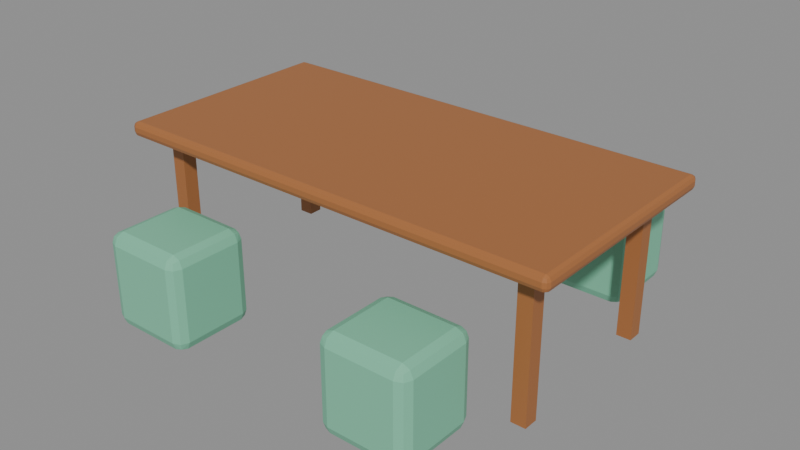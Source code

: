 # Source: int_mejaBaca.blend  (saved by Blender 5.3.31; exported with 4.5.12 LTS)
import bpy
from mathutils import Matrix  # noqa: F401  (used for matrix-valued properties, if any)

bpy.ops.wm.read_factory_settings(use_empty=True)
scene = bpy.context.scene
scene.name = 'Scene'

# ---- images (referenced by path relative to the original .blend; pixels are not part of the script)
import os
ASSET_DIR = os.environ.get("B2B_ASSET_DIR", "")  # directory of the original .blend (textures are referenced by path, not embedded)
HERE = os.path.dirname(os.path.abspath(__file__))  # packed textures are extracted next to this script under _unpacked/

def load_image(name, relpath, width, height, colorspace="sRGB"):
    """Load a texture the original file referenced (path relative to the .blend, or extracted next to this script)."""
    p = next((c for c in (os.path.join(HERE, relpath), os.path.join(ASSET_DIR, relpath)) if relpath and os.path.exists(c)), "")
    if p:
        img = bpy.data.images.load(p, check_existing=True)
        img.name = name
    else:  # same state as the original file: an image datablock whose file is absent (Cycles renders it pink)
        img = bpy.data.images.new(name, width, height)
        img.source = "FILE"
        img.filepath = "//" + (relpath or name)
    img.colorspace_settings.name = colorspace
    return img
img_palet_int_mejabaca = load_image('palet_int_mejaBaca', '_unpacked/palet_int_mejaBaca.69eced8a.png', 8, 4, 'sRGB')

# ---- materials (node trees are filled in below, after node groups)
mat_palet_int_mejabaca = bpy.data.materials.new('palet_int_mejaBaca')

# ---- material node trees
mat_palet_int_mejabaca.use_nodes = True; mat_palet_int_mejabaca.node_tree.nodes.clear()
_N = mat_palet_int_mejabaca.node_tree.nodes; _L = mat_palet_int_mejabaca.node_tree.links
n0 = _N.new('ShaderNodeBsdfPrincipled'); n0.name = 'Principled BSDF'; n0.location = (-200, 100)
n0.inputs[10].default_value = 0.005
n1 = _N.new('ShaderNodeOutputMaterial'); n1.name = 'Material Output'; n1.location = (200, 100)
n2 = _N.new('ShaderNodeTexImage'); n2.name = 'Image Texture'; n2.location = (0, 0)
n2.image = img_palet_int_mejabaca
n2.interpolation = 'Closest'
_L.new(n0.outputs[0], n1.inputs[0])
_L.new(n2.outputs[0], n0.inputs[0])
n1.is_active_output = True

# ---- meshes
me_int_mejabaca = bpy.data.meshes.new('int_mejaBaca')
me_int_mejabaca.from_pydata([(-1.077, -0.5267, 0.68), (-1.077, -0.55, 0.7033), (-1.1, -0.5267, 0.7033), (-1.077, -0.5432, 0.6868), (-1.09, -0.5401, 0.6899), (-1.093, -0.5432, 0.7033), (-1.093, -0.5267, 0.6868), (-1.077, -0.55, 0.7267), (-1.077, -0.5267, 0.75), (-1.1, -0.5267, 0.7267), (-1.077, -0.5432, 0.7432), (-1.09, -0.5401, 0.7401), (-1.093, -0.5267, 0.7432), (-1.093, -0.5432, 0.7267), (-1.077, 0.5267, 0.68), (-1.1, 0.5267, 0.7033), (-1.077, 0.55, 0.7033), (-1.093, 0.5267, 0.6868), (-1.09, 0.5401, 0.6899), (-1.093, 0.5432, 0.7033), (-1.077, 0.5432, 0.6868), (-1.077, 0.5267, 0.75), (-1.077, 0.55, 0.7267), (-1.1, 0.5267, 0.7267), (-1.077, 0.5432, 0.7432), (-1.09, 0.5401, 0.7401), (-1.093, 0.5432, 0.7267), (-1.093, 0.5267, 0.7432), (1.077, -0.5267, 0.68), (1.1, -0.5267, 0.7033), (1.077, -0.55, 0.7033), (1.093, -0.5267, 0.6868), (1.09, -0.5401, 0.6899), (1.093, -0.5432, 0.7033), (1.077, -0.5432, 0.6868), (1.077, -0.5267, 0.75), (1.077, -0.55, 0.7267), (1.1, -0.5267, 0.7267), (1.077, -0.5432, 0.7432), (1.09, -0.5401, 0.7401), (1.093, -0.5432, 0.7267), (1.093, -0.5267, 0.7432), (1.077, 0.5267, 0.68), (1.077, 0.55, 0.7033), (1.1, 0.5267, 0.7033), (1.077, 0.5432, 0.6868), (1.09, 0.5401, 0.6899), (1.093, 0.5432, 0.7033), (1.093, 0.5267, 0.6868), (1.077, 0.5267, 0.75), (1.1, 0.5267, 0.7267), (1.077, 0.55, 0.7267), (1.093, 0.5267, 0.7432), (1.09, 0.5401, 0.7401), (1.093, 0.5432, 0.7267), (1.077, 0.5432, 0.7432), (-0.977, -0.4325, 0.0), (-0.977, -0.4325, 0.68), (-0.977, -0.3625, 0.0), (-0.977, -0.3625, 0.68), (-0.907, -0.4325, 0.0), (-0.907, -0.4325, 0.68), (-0.907, -0.3625, 0.0), (-0.907, -0.3625, 0.68), (-0.977, 0.3625, 0.0), (-0.977, 0.3625, 0.68), (-0.977, 0.4325, 0.0), (-0.977, 0.4325, 0.68), (-0.907, 0.3625, 0.0), (-0.907, 0.3625, 0.68), (-0.907, 0.4325, 0.0), (-0.907, 0.4325, 0.68), (0.907, -0.4325, 0.0), (0.907, -0.4325, 0.68), (0.907, -0.3625, 0.0), (0.907, -0.3625, 0.68), (0.977, -0.4325, 0.0), (0.977, -0.4325, 0.68), (0.977, -0.3625, 0.0), (0.977, -0.3625, 0.68), (0.907, 0.3625, 0.0), (0.907, 0.3625, 0.68), (0.907, 0.4325, 0.0), (0.907, 0.4325, 0.68), (0.977, 0.3625, 0.0), (0.977, 0.3625, 0.68), (0.977, 0.4325, 0.0), (0.977, 0.4325, 0.68), (-0.76, -0.9, 0.0), (-0.76, -0.95, 0.05), (-0.81, -0.9, 0.05), (-0.76, -0.9354, 0.01464), (-0.7889, -0.9289, 0.02113), (-0.7954, -0.9354, 0.05), (-0.7954, -0.9, 0.01464), (-0.76, -0.95, 0.4), (-0.76, -0.9, 0.45), (-0.81, -0.9, 0.4), (-0.76, -0.9354, 0.4354), (-0.7889, -0.9289, 0.4289), (-0.7954, -0.9, 0.4354), (-0.7954, -0.9354, 0.4), (-0.76, -0.6, 0.0), (-0.81, -0.6, 0.05), (-0.76, -0.55, 0.05), (-0.7954, -0.6, 0.01464), (-0.7889, -0.5711, 0.02113), (-0.7954, -0.5646, 0.05), (-0.76, -0.5646, 0.01464), (-0.76, -0.6, 0.45), (-0.76, -0.55, 0.4), (-0.81, -0.6, 0.4), (-0.76, -0.5646, 0.4354), (-0.7889, -0.5711, 0.4289), (-0.7954, -0.5646, 0.4), (-0.7954, -0.6, 0.4354), (-0.44, -0.9, 0.0), (-0.39, -0.9, 0.05), (-0.44, -0.95, 0.05), (-0.4046, -0.9, 0.01464), (-0.4111, -0.9289, 0.02113), (-0.4046, -0.9354, 0.05), (-0.44, -0.9354, 0.01464), (-0.44, -0.9, 0.45), (-0.44, -0.95, 0.4), (-0.39, -0.9, 0.4), (-0.44, -0.9354, 0.4354), (-0.4111, -0.9289, 0.4289), (-0.4046, -0.9354, 0.4), (-0.4046, -0.9, 0.4354), (-0.44, -0.6, 0.0), (-0.44, -0.55, 0.05), (-0.39, -0.6, 0.05), (-0.44, -0.5646, 0.01464), (-0.4111, -0.5711, 0.02113), (-0.4046, -0.5646, 0.05), (-0.4046, -0.6, 0.01464), (-0.44, -0.6, 0.45), (-0.39, -0.6, 0.4), (-0.44, -0.55, 0.4), (-0.4046, -0.6, 0.4354), (-0.4111, -0.5711, 0.4289), (-0.4046, -0.5646, 0.4), (-0.44, -0.5646, 0.4354), (-0.76, 0.6, 0.0), (-0.76, 0.55, 0.05), (-0.81, 0.6, 0.05), (-0.76, 0.5646, 0.01464), (-0.7889, 0.5711, 0.02113), (-0.7954, 0.5646, 0.05), (-0.7954, 0.6, 0.01464), (-0.76, 0.55, 0.4), (-0.76, 0.6, 0.45), (-0.81, 0.6, 0.4), (-0.76, 0.5646, 0.4354), (-0.7889, 0.5711, 0.4289), (-0.7954, 0.6, 0.4354), (-0.7954, 0.5646, 0.4), (-0.76, 0.9, 0.0), (-0.81, 0.9, 0.05), (-0.76, 0.95, 0.05), (-0.7954, 0.9, 0.01464), (-0.7889, 0.9289, 0.02113), (-0.7954, 0.9354, 0.05), (-0.76, 0.9354, 0.01464), (-0.76, 0.9, 0.45), (-0.76, 0.95, 0.4), (-0.81, 0.9, 0.4), (-0.76, 0.9354, 0.4354), (-0.7889, 0.9289, 0.4289), (-0.7954, 0.9354, 0.4), (-0.7954, 0.9, 0.4354), (-0.44, 0.6, 0.0), (-0.39, 0.6, 0.05), (-0.44, 0.55, 0.05), (-0.4046, 0.6, 0.01464), (-0.4111, 0.5711, 0.02113), (-0.4046, 0.5646, 0.05), (-0.44, 0.5646, 0.01464), (-0.44, 0.6, 0.45), (-0.44, 0.55, 0.4), (-0.39, 0.6, 0.4), (-0.44, 0.5646, 0.4354), (-0.4111, 0.5711, 0.4289), (-0.4046, 0.5646, 0.4), (-0.4046, 0.6, 0.4354), (-0.44, 0.9, 0.0), (-0.44, 0.95, 0.05), (-0.39, 0.9, 0.05), (-0.44, 0.9354, 0.01464), (-0.4111, 0.9289, 0.02113), (-0.4046, 0.9354, 0.05), (-0.4046, 0.9, 0.01464), (-0.44, 0.9, 0.45), (-0.39, 0.9, 0.4), (-0.44, 0.95, 0.4), (-0.4046, 0.9, 0.4354), (-0.4111, 0.9289, 0.4289), (-0.4046, 0.9354, 0.4), (-0.44, 0.9354, 0.4354), (0.44, -0.9, 0.0), (0.44, -0.95, 0.05), (0.39, -0.9, 0.05), (0.44, -0.9354, 0.01464), (0.4111, -0.9289, 0.02113), (0.4046, -0.9354, 0.05), (0.4046, -0.9, 0.01464), (0.44, -0.95, 0.4), (0.44, -0.9, 0.45), (0.39, -0.9, 0.4), (0.44, -0.9354, 0.4354), (0.4111, -0.9289, 0.4289), (0.4046, -0.9, 0.4354), (0.4046, -0.9354, 0.4), (0.44, -0.6, 0.0), (0.39, -0.6, 0.05), (0.44, -0.55, 0.05), (0.4046, -0.6, 0.01464), (0.4111, -0.5711, 0.02113), (0.4046, -0.5646, 0.05), (0.44, -0.5646, 0.01464), (0.44, -0.6, 0.45), (0.44, -0.55, 0.4), (0.39, -0.6, 0.4), (0.44, -0.5646, 0.4354), (0.4111, -0.5711, 0.4289), (0.4046, -0.5646, 0.4), (0.4046, -0.6, 0.4354), (0.76, -0.9, 0.0), (0.81, -0.9, 0.05), (0.76, -0.95, 0.05), (0.7954, -0.9, 0.01464), (0.7889, -0.9289, 0.02113), (0.7954, -0.9354, 0.05), (0.76, -0.9354, 0.01464), (0.76, -0.9, 0.45), (0.76, -0.95, 0.4), (0.81, -0.9, 0.4), (0.76, -0.9354, 0.4354), (0.7889, -0.9289, 0.4289), (0.7954, -0.9354, 0.4), (0.7954, -0.9, 0.4354), (0.76, -0.6, 0.0), (0.76, -0.55, 0.05), (0.81, -0.6, 0.05), (0.76, -0.5646, 0.01464), (0.7889, -0.5711, 0.02113), (0.7954, -0.5646, 0.05), (0.7954, -0.6, 0.01464), (0.76, -0.6, 0.45), (0.81, -0.6, 0.4), (0.76, -0.55, 0.4), (0.7954, -0.6, 0.4354), (0.7889, -0.5711, 0.4289), (0.7954, -0.5646, 0.4), (0.76, -0.5646, 0.4354), (0.44, 0.6, 0.0), (0.44, 0.55, 0.05), (0.39, 0.6, 0.05), (0.44, 0.5646, 0.01464), (0.4111, 0.5711, 0.02113), (0.4046, 0.5646, 0.05), (0.4046, 0.6, 0.01464), (0.44, 0.55, 0.4), (0.44, 0.6, 0.45), (0.39, 0.6, 0.4), (0.44, 0.5646, 0.4354), (0.4111, 0.5711, 0.4289), (0.4046, 0.6, 0.4354), (0.4046, 0.5646, 0.4), (0.44, 0.9, 0.0), (0.39, 0.9, 0.05), (0.44, 0.95, 0.05), (0.4046, 0.9, 0.01464), (0.4111, 0.9289, 0.02113), (0.4046, 0.9354, 0.05), (0.44, 0.9354, 0.01464), (0.44, 0.9, 0.45), (0.44, 0.95, 0.4), (0.39, 0.9, 0.4), (0.44, 0.9354, 0.4354), (0.4111, 0.9289, 0.4289), (0.4046, 0.9354, 0.4), (0.4046, 0.9, 0.4354), (0.76, 0.6, 0.0), (0.81, 0.6, 0.05), (0.76, 0.55, 0.05), (0.7954, 0.6, 0.01464), (0.7889, 0.5711, 0.02113), (0.7954, 0.5646, 0.05), (0.76, 0.5646, 0.01464), (0.76, 0.6, 0.45), (0.76, 0.55, 0.4), (0.81, 0.6, 0.4), (0.76, 0.5646, 0.4354), (0.7889, 0.5711, 0.4289), (0.7954, 0.5646, 0.4), (0.7954, 0.6, 0.4354), (0.76, 0.9, 0.0), (0.76, 0.95, 0.05), (0.81, 0.9, 0.05), (0.76, 0.9354, 0.01464), (0.7889, 0.9289, 0.02113), (0.7954, 0.9354, 0.05), (0.7954, 0.9, 0.01464), (0.76, 0.9, 0.45), (0.81, 0.9, 0.4), (0.76, 0.95, 0.4), (0.7954, 0.9, 0.4354), (0.7889, 0.9289, 0.4289), (0.7954, 0.9354, 0.4), (0.76, 0.9354, 0.4354)], [], [(0, 3, 4, 6), (1, 5, 4, 3), (2, 6, 4, 5), (7, 10, 11, 13), (8, 12, 11, 10), (9, 13, 11, 12), (14, 17, 18, 20), (15, 19, 18, 17), (16, 20, 18, 19), (21, 24, 25, 27), (22, 26, 25, 24), (23, 27, 25, 26), (28, 31, 32, 34), (29, 33, 32, 31), (30, 34, 32, 33), (35, 38, 39, 41), (36, 40, 39, 38), (37, 41, 39, 40), (42, 45, 46, 48), (43, 47, 46, 45), (44, 48, 46, 47), (49, 52, 53, 55), (50, 54, 53, 52), (51, 55, 53, 54), (14, 0, 6, 17), (17, 6, 2, 15), (1, 7, 13, 5), (5, 13, 9, 2), (8, 21, 27, 12), (12, 27, 23, 9), (22, 16, 19, 26), (26, 19, 15, 23), (42, 14, 20, 45), (45, 20, 16, 43), (21, 49, 55, 24), (24, 55, 51, 22), (50, 44, 47, 54), (54, 47, 43, 51), (28, 42, 48, 31), (31, 48, 44, 29), (49, 35, 41, 52), (52, 41, 37, 50), (36, 30, 33, 40), (40, 33, 29, 37), (0, 28, 34, 3), (3, 34, 30, 1), (35, 8, 10, 38), (38, 10, 7, 36), (14, 42, 28, 0), (2, 9, 23, 15), (30, 36, 7, 1), (49, 21, 8, 35), (16, 22, 51, 43), (44, 50, 37, 29), (56, 57, 59, 58), (58, 59, 63, 62), (62, 63, 61, 60), (60, 61, 57, 56), (58, 62, 60, 56), (63, 59, 57, 61), (64, 65, 67, 66), (66, 67, 71, 70), (70, 71, 69, 68), (68, 69, 65, 64), (66, 70, 68, 64), (71, 67, 65, 69), (72, 73, 75, 74), (74, 75, 79, 78), (78, 79, 77, 76), (76, 77, 73, 72), (74, 78, 76, 72), (79, 75, 73, 77), (80, 81, 83, 82), (82, 83, 87, 86), (86, 87, 85, 84), (84, 85, 81, 80), (82, 86, 84, 80), (87, 83, 81, 85), (88, 91, 92, 94), (89, 93, 92, 91), (90, 94, 92, 93), (95, 98, 99, 101), (96, 100, 99, 98), (97, 101, 99, 100), (102, 105, 106, 108), (103, 107, 106, 105), (104, 108, 106, 107), (109, 112, 113, 115), (110, 114, 113, 112), (111, 115, 113, 114), (116, 119, 120, 122), (117, 121, 120, 119), (118, 122, 120, 121), (123, 126, 127, 129), (124, 128, 127, 126), (125, 129, 127, 128), (130, 133, 134, 136), (131, 135, 134, 133), (132, 136, 134, 135), (137, 140, 141, 143), (138, 142, 141, 140), (139, 143, 141, 142), (102, 88, 94, 105), (105, 94, 90, 103), (89, 95, 101, 93), (93, 101, 97, 90), (96, 109, 115, 100), (100, 115, 111, 97), (110, 104, 107, 114), (114, 107, 103, 111), (130, 102, 108, 133), (133, 108, 104, 131), (109, 137, 143, 112), (112, 143, 139, 110), (138, 132, 135, 142), (142, 135, 131, 139), (116, 130, 136, 119), (119, 136, 132, 117), (137, 123, 129, 140), (140, 129, 125, 138), (124, 118, 121, 128), (128, 121, 117, 125), (88, 116, 122, 91), (91, 122, 118, 89), (123, 96, 98, 126), (126, 98, 95, 124), (102, 130, 116, 88), (90, 97, 111, 103), (118, 124, 95, 89), (137, 109, 96, 123), (104, 110, 139, 131), (132, 138, 125, 117), (144, 147, 148, 150), (145, 149, 148, 147), (146, 150, 148, 149), (151, 154, 155, 157), (152, 156, 155, 154), (153, 157, 155, 156), (158, 161, 162, 164), (159, 163, 162, 161), (160, 164, 162, 163), (165, 168, 169, 171), (166, 170, 169, 168), (167, 171, 169, 170), (172, 175, 176, 178), (173, 177, 176, 175), (174, 178, 176, 177), (179, 182, 183, 185), (180, 184, 183, 182), (181, 185, 183, 184), (186, 189, 190, 192), (187, 191, 190, 189), (188, 192, 190, 191), (193, 196, 197, 199), (194, 198, 197, 196), (195, 199, 197, 198), (158, 144, 150, 161), (161, 150, 146, 159), (145, 151, 157, 149), (149, 157, 153, 146), (152, 165, 171, 156), (156, 171, 167, 153), (166, 160, 163, 170), (170, 163, 159, 167), (186, 158, 164, 189), (189, 164, 160, 187), (165, 193, 199, 168), (168, 199, 195, 166), (194, 188, 191, 198), (198, 191, 187, 195), (172, 186, 192, 175), (175, 192, 188, 173), (193, 179, 185, 196), (196, 185, 181, 194), (180, 174, 177, 184), (184, 177, 173, 181), (144, 172, 178, 147), (147, 178, 174, 145), (179, 152, 154, 182), (182, 154, 151, 180), (158, 186, 172, 144), (146, 153, 167, 159), (174, 180, 151, 145), (193, 165, 152, 179), (160, 166, 195, 187), (188, 194, 181, 173), (200, 203, 204, 206), (201, 205, 204, 203), (202, 206, 204, 205), (207, 210, 211, 213), (208, 212, 211, 210), (209, 213, 211, 212), (214, 217, 218, 220), (215, 219, 218, 217), (216, 220, 218, 219), (221, 224, 225, 227), (222, 226, 225, 224), (223, 227, 225, 226), (228, 231, 232, 234), (229, 233, 232, 231), (230, 234, 232, 233), (235, 238, 239, 241), (236, 240, 239, 238), (237, 241, 239, 240), (242, 245, 246, 248), (243, 247, 246, 245), (244, 248, 246, 247), (249, 252, 253, 255), (250, 254, 253, 252), (251, 255, 253, 254), (214, 200, 206, 217), (217, 206, 202, 215), (201, 207, 213, 205), (205, 213, 209, 202), (208, 221, 227, 212), (212, 227, 223, 209), (222, 216, 219, 226), (226, 219, 215, 223), (242, 214, 220, 245), (245, 220, 216, 243), (221, 249, 255, 224), (224, 255, 251, 222), (250, 244, 247, 254), (254, 247, 243, 251), (228, 242, 248, 231), (231, 248, 244, 229), (249, 235, 241, 252), (252, 241, 237, 250), (236, 230, 233, 240), (240, 233, 229, 237), (200, 228, 234, 203), (203, 234, 230, 201), (235, 208, 210, 238), (238, 210, 207, 236), (214, 242, 228, 200), (202, 209, 223, 215), (230, 236, 207, 201), (249, 221, 208, 235), (216, 222, 251, 243), (244, 250, 237, 229), (256, 259, 260, 262), (257, 261, 260, 259), (258, 262, 260, 261), (263, 266, 267, 269), (264, 268, 267, 266), (265, 269, 267, 268), (270, 273, 274, 276), (271, 275, 274, 273), (272, 276, 274, 275), (277, 280, 281, 283), (278, 282, 281, 280), (279, 283, 281, 282), (284, 287, 288, 290), (285, 289, 288, 287), (286, 290, 288, 289), (291, 294, 295, 297), (292, 296, 295, 294), (293, 297, 295, 296), (298, 301, 302, 304), (299, 303, 302, 301), (300, 304, 302, 303), (305, 308, 309, 311), (306, 310, 309, 308), (307, 311, 309, 310), (270, 256, 262, 273), (273, 262, 258, 271), (257, 263, 269, 261), (261, 269, 265, 258), (264, 277, 283, 268), (268, 283, 279, 265), (278, 272, 275, 282), (282, 275, 271, 279), (298, 270, 276, 301), (301, 276, 272, 299), (277, 305, 311, 280), (280, 311, 307, 278), (306, 300, 303, 310), (310, 303, 299, 307), (284, 298, 304, 287), (287, 304, 300, 285), (305, 291, 297, 308), (308, 297, 293, 306), (292, 286, 289, 296), (296, 289, 285, 293), (256, 284, 290, 259), (259, 290, 286, 257), (291, 264, 266, 294), (294, 266, 263, 292), (270, 298, 284, 256), (258, 265, 279, 271), (286, 292, 263, 257), (305, 277, 264, 291), (272, 278, 307, 299), (300, 306, 293, 285)])
_uv = me_int_mejabaca.uv_layers.new(name='UVMap')
_uv.uv.foreach_set('vector', [0.25, 0.5, 0.25, 0.5, 0.25, 0.5, 0.25, 0.5, 0.25, 0.5, 0.25, 0.5, 0.25, 0.5, 0.25, 0.5, 0.25, 0.5, 0.25, 0.5, 0.25, 0.5, 0.25, 0.5, 0.25, 0.5, 0.25, 0.5, 0.25, 0.5, 0.25, 0.5, 0.25, 0.5, 0.25, 0.5, 0.25, 0.5, 0.25, 0.5, 0.25, 0.5, 0.25, 0.5, 0.25, 0.5, 0.25, 0.5, 0.25, 0.5, 0.25, 0.5, 0.25, 0.5, 0.25, 0.5, 0.25, 0.5, 0.25, 0.5, 0.25, 0.5, 0.25, 0.5, 0.25, 0.5, 0.25, 0.5, 0.25, 0.5, 0.25, 0.5, 0.25, 0.5, 0.25, 0.5, 0.25, 0.5, 0.25, 0.5, 0.25, 0.5, 0.25, 0.5, 0.25, 0.5, 0.25, 0.5, 0.25, 0.5, 0.25, 0.5, 0.25, 0.5, 0.25, 0.5, 0.25, 0.5, 0.25, 0.5, 0.25, 0.5, 0.25, 0.5, 0.25, 0.5, 0.25, 0.5, 0.25, 0.5, 0.25, 0.5, 0.25, 0.5, 0.25, 0.5, 0.25, 0.5, 0.25, 0.5, 0.25, 0.5, 0.25, 0.5, 0.25, 0.5, 0.25, 0.5, 0.25, 0.5, 0.25, 0.5, 0.25, 0.5, 0.25, 0.5, 0.25, 0.5, 0.25, 0.5, 0.25, 0.5, 0.25, 0.5, 0.25, 0.5, 0.25, 0.5, 0.25, 0.5, 0.25, 0.5, 0.25, 0.5, 0.25, 0.5, 0.25, 0.5, 0.25, 0.5, 0.25, 0.5, 0.25, 0.5, 0.25, 0.5, 0.25, 0.5, 0.25, 0.5, 0.25, 0.5, 0.25, 0.5, 0.25, 0.5, 0.25, 0.5, 0.25, 0.5, 0.25, 0.5, 0.25, 0.5, 0.25, 0.5, 0.25, 0.5, 0.25, 0.5, 0.25, 0.5, 0.25, 0.5, 0.25, 0.5, 0.25, 0.5, 0.25, 0.5, 0.25, 0.5, 0.25, 0.5, 0.25, 0.5, 0.25, 0.5, 0.25, 0.5, 0.25, 0.5, 0.25, 0.5, 0.25, 0.5, 0.25, 0.5, 0.25, 0.5, 0.25, 0.5, 0.25, 0.5, 0.25, 0.5, 0.25, 0.5, 0.25, 0.5, 0.25, 0.5, 0.25, 0.5, 0.25, 0.5, 0.25, 0.5, 0.25, 0.5, 0.25, 0.5, 0.25, 0.5, 0.25, 0.5, 0.25, 0.5, 0.25, 0.5, 0.25, 0.5, 0.25, 0.5, 0.25, 0.5, 0.25, 0.5, 0.25, 0.5, 0.25, 0.5, 0.25, 0.5, 0.25, 0.5, 0.25, 0.5, 0.25, 0.5, 0.25, 0.5, 0.25, 0.5, 0.25, 0.5, 0.25, 0.5, 0.25, 0.5, 0.25, 0.5, 0.25, 0.5, 0.25, 0.5, 0.25, 0.5, 0.25, 0.5, 0.25, 0.5, 0.25, 0.5, 0.25, 0.5, 0.25, 0.5, 0.25, 0.5, 0.25, 0.5, 0.25, 0.5, 0.25, 0.5, 0.25, 0.5, 0.25, 0.5, 0.25, 0.5, 0.25, 0.5, 0.25, 0.5, 0.25, 0.5, 0.25, 0.5, 0.25, 0.5, 0.25, 0.5, 0.25, 0.5, 0.25, 0.5, 0.25, 0.5, 0.25, 0.5, 0.25, 0.5, 0.25, 0.5, 0.25, 0.5, 0.25, 0.5, 0.25, 0.5, 0.25, 0.5, 0.25, 0.5, 0.25, 0.5, 0.25, 0.5, 0.25, 0.5, 0.25, 0.5, 0.25, 0.5, 0.25, 0.5, 0.25, 0.5, 0.25, 0.5, 0.25, 0.5, 0.25, 0.5, 0.25, 0.5, 0.25, 0.5, 0.25, 0.5, 0.25, 0.5, 0.25, 0.5, 0.25, 0.5, 0.25, 0.5, 0.25, 0.5, 0.25, 0.5, 0.25, 0.5, 0.25, 0.5, 0.25, 0.5, 0.25, 0.5, 0.25, 0.5, 0.25, 0.5, 0.25, 0.5, 0.25, 0.5, 0.25, 0.5, 0.25, 0.5, 0.25, 0.5, 0.25, 0.5, 0.25, 0.5, 0.25, 0.5, 0.25, 0.5, 0.25, 0.5, 0.25, 0.5, 0.25, 0.5, 0.25, 0.5, 0.25, 0.5, 0.25, 0.5, 0.25, 0.5, 0.25, 0.5, 0.25, 0.5, 0.25, 0.5, 0.25, 0.5, 0.25, 0.5, 0.25, 0.5, 0.25, 0.5, 0.25, 0.5, 0.25, 0.5, 0.25, 0.5, 0.25, 0.5, 0.25, 0.5, 0.25, 0.5, 0.25, 0.5, 0.25, 0.5, 0.25, 0.5, 0.25, 0.5, 0.25, 0.5, 0.25, 0.5, 0.25, 0.5, 0.25, 0.5, 0.25, 0.5, 0.25, 0.5, 0.25, 0.5, 0.25, 0.5, 0.25, 0.5, 0.25, 0.5, 0.25, 0.5, 0.25, 0.5, 0.25, 0.5, 0.25, 0.5, 0.25, 0.5, 0.25, 0.5, 0.25, 0.5, 0.25, 0.5, 0.25, 0.5, 0.25, 0.5, 0.25, 0.5, 0.25, 0.5, 0.25, 0.5, 0.25, 0.5, 0.25, 0.5, 0.25, 0.5, 0.25, 0.5, 0.25, 0.5, 0.25, 0.5, 0.25, 0.5, 0.25, 0.5, 0.25, 0.5, 0.25, 0.5, 0.25, 0.5, 0.25, 0.5, 0.25, 0.5, 0.25, 0.5, 0.25, 0.5, 0.25, 0.5, 0.25, 0.5, 0.25, 0.5, 0.25, 0.5, 0.25, 0.5, 0.25, 0.5, 0.25, 0.5, 0.25, 0.5, 0.25, 0.5, 0.25, 0.5, 0.25, 0.5, 0.25, 0.5, 0.25, 0.5, 0.25, 0.5, 0.25, 0.5, 0.25, 0.5, 0.25, 0.5, 0.25, 0.5, 0.25, 0.5, 0.25, 0.5, 0.25, 0.5, 0.25, 0.5, 0.25, 0.5, 0.25, 0.5, 0.25, 0.5, 0.25, 0.5, 0.25, 0.5, 0.25, 0.5, 0.25, 0.5, 0.25, 0.5, 0.25, 0.5, 0.25, 0.5, 0.25, 0.5, 0.25, 0.5, 0.25, 0.5, 0.25, 0.5, 0.25, 0.5, 0.25, 0.5, 0.25, 0.5, 0.25, 0.5, 0.25, 0.5, 0.25, 0.5, 0.25, 0.5, 0.75, 0.5, 0.75, 0.5, 0.75, 0.5, 0.75, 0.5, 0.75, 0.5, 0.75, 0.5, 0.75, 0.5, 0.75, 0.5, 0.75, 0.5, 0.75, 0.5, 0.75, 0.5, 0.75, 0.5, 0.75, 0.5, 0.75, 0.5, 0.75, 0.5, 0.75, 0.5, 0.75, 0.5, 0.75, 0.5, 0.75, 0.5, 0.75, 0.5, 0.75, 0.5, 0.75, 0.5, 0.75, 0.5, 0.75, 0.5, 0.75, 0.5, 0.75, 0.5, 0.75, 0.5, 0.75, 0.5, 0.75, 0.5, 0.75, 0.5, 0.75, 0.5, 0.75, 0.5, 0.75, 0.5, 0.75, 0.5, 0.75, 0.5, 0.75, 0.5, 0.75, 0.5, 0.75, 0.5, 0.75, 0.5, 0.75, 0.5, 0.75, 0.5, 0.75, 0.5, 0.75, 0.5, 0.75, 0.5, 0.75, 0.5, 0.75, 0.5, 0.75, 0.5, 0.75, 0.5, 0.75, 0.5, 0.75, 0.5, 0.75, 0.5, 0.75, 0.5, 0.75, 0.5, 0.75, 0.5, 0.75, 0.5, 0.75, 0.5, 0.75, 0.5, 0.75, 0.5, 0.75, 0.5, 0.75, 0.5, 0.75, 0.5, 0.75, 0.5, 0.75, 0.5, 0.75, 0.5, 0.75, 0.5, 0.75, 0.5, 0.75, 0.5, 0.75, 0.5, 0.75, 0.5, 0.75, 0.5, 0.75, 0.5, 0.75, 0.5, 0.75, 0.5, 0.75, 0.5, 0.75, 0.5, 0.75, 0.5, 0.75, 0.5, 0.75, 0.5, 0.75, 0.5, 0.75, 0.5, 0.75, 0.5, 0.75, 0.5, 0.75, 0.5, 0.75, 0.5, 0.75, 0.5, 0.75, 0.5, 0.75, 0.5, 0.75, 0.5, 0.75, 0.5, 0.75, 0.5, 0.75, 0.5, 0.75, 0.5, 0.75, 0.5, 0.75, 0.5, 0.75, 0.5, 0.75, 0.5, 0.75, 0.5, 0.75, 0.5, 0.75, 0.5, 0.75, 0.5, 0.75, 0.5, 0.75, 0.5, 0.75, 0.5, 0.75, 0.5, 0.75, 0.5, 0.75, 0.5, 0.75, 0.5, 0.75, 0.5, 0.75, 0.5, 0.75, 0.5, 0.75, 0.5, 0.75, 0.5, 0.75, 0.5, 0.75, 0.5, 0.75, 0.5, 0.75, 0.5, 0.75, 0.5, 0.75, 0.5, 0.75, 0.5, 0.75, 0.5, 0.75, 0.5, 0.75, 0.5, 0.75, 0.5, 0.75, 0.5, 0.75, 0.5, 0.75, 0.5, 0.75, 0.5, 0.75, 0.5, 0.75, 0.5, 0.75, 0.5, 0.75, 0.5, 0.75, 0.5, 0.75, 0.5, 0.75, 0.5, 0.75, 0.5, 0.75, 0.5, 0.75, 0.5, 0.75, 0.5, 0.75, 0.5, 0.75, 0.5, 0.75, 0.5, 0.75, 0.5, 0.75, 0.5, 0.75, 0.5, 0.75, 0.5, 0.75, 0.5, 0.75, 0.5, 0.75, 0.5, 0.75, 0.5, 0.75, 0.5, 0.75, 0.5, 0.75, 0.5, 0.75, 0.5, 0.75, 0.5, 0.75, 0.5, 0.75, 0.5, 0.75, 0.5, 0.75, 0.5, 0.75, 0.5, 0.75, 0.5, 0.75, 0.5, 0.75, 0.5, 0.75, 0.5, 0.75, 0.5, 0.75, 0.5, 0.75, 0.5, 0.75, 0.5, 0.75, 0.5, 0.75, 0.5, 0.75, 0.5, 0.75, 0.5, 0.75, 0.5, 0.75, 0.5, 0.75, 0.5, 0.75, 0.5, 0.75, 0.5, 0.75, 0.5, 0.75, 0.5, 0.75, 0.5, 0.75, 0.5, 0.75, 0.5, 0.75, 0.5, 0.75, 0.5, 0.75, 0.5, 0.75, 0.5, 0.75, 0.5, 0.75, 0.5, 0.75, 0.5, 0.75, 0.5, 0.75, 0.5, 0.75, 0.5, 0.75, 0.5, 0.75, 0.5, 0.75, 0.5, 0.75, 0.5, 0.75, 0.5, 0.75, 0.5, 0.75, 0.5, 0.75, 0.5, 0.75, 0.5, 0.75, 0.5, 0.75, 0.5, 0.75, 0.5, 0.75, 0.5, 0.75, 0.5, 0.75, 0.5, 0.75, 0.5, 0.75, 0.5, 0.75, 0.5, 0.75, 0.5, 0.75, 0.5, 0.75, 0.5, 0.75, 0.5, 0.75, 0.5, 0.75, 0.5, 0.75, 0.5, 0.75, 0.5, 0.75, 0.5, 0.75, 0.5, 0.75, 0.5, 0.75, 0.5, 0.75, 0.5, 0.75, 0.5, 0.75, 0.5, 0.75, 0.5, 0.75, 0.5, 0.75, 0.5, 0.75, 0.5, 0.75, 0.5, 0.75, 0.5, 0.75, 0.5, 0.75, 0.5, 0.75, 0.5, 0.75, 0.5, 0.75, 0.5, 0.75, 0.5, 0.75, 0.5, 0.75, 0.5, 0.75, 0.5, 0.75, 0.5, 0.75, 0.5, 0.75, 0.5, 0.75, 0.5, 0.75, 0.5, 0.75, 0.5, 0.75, 0.5, 0.75, 0.5, 0.75, 0.5, 0.75, 0.5, 0.75, 0.5, 0.75, 0.5, 0.75, 0.5, 0.75, 0.5, 0.75, 0.5, 0.75, 0.5, 0.75, 0.5, 0.75, 0.5, 0.75, 0.5, 0.75, 0.5, 0.75, 0.5, 0.75, 0.5, 0.75, 0.5, 0.75, 0.5, 0.75, 0.5, 0.75, 0.5, 0.75, 0.5, 0.75, 0.5, 0.75, 0.5, 0.75, 0.5, 0.75, 0.5, 0.75, 0.5, 0.75, 0.5, 0.75, 0.5, 0.75, 0.5, 0.75, 0.5, 0.75, 0.5, 0.75, 0.5, 0.75, 0.5, 0.75, 0.5, 0.75, 0.5, 0.75, 0.5, 0.75, 0.5, 0.75, 0.5, 0.75, 0.5, 0.75, 0.5, 0.75, 0.5, 0.75, 0.5, 0.75, 0.5, 0.75, 0.5, 0.75, 0.5, 0.75, 0.5, 0.75, 0.5, 0.75, 0.5, 0.75, 0.5, 0.75, 0.5, 0.75, 0.5, 0.75, 0.5, 0.75, 0.5, 0.75, 0.5, 0.75, 0.5, 0.75, 0.5, 0.75, 0.5, 0.75, 0.5, 0.75, 0.5, 0.75, 0.5, 0.75, 0.5, 0.75, 0.5, 0.75, 0.5, 0.75, 0.5, 0.75, 0.5, 0.75, 0.5, 0.75, 0.5, 0.75, 0.5, 0.75, 0.5, 0.75, 0.5, 0.75, 0.5, 0.75, 0.5, 0.75, 0.5, 0.75, 0.5, 0.75, 0.5, 0.75, 0.5, 0.75, 0.5, 0.75, 0.5, 0.75, 0.5, 0.75, 0.5, 0.75, 0.5, 0.75, 0.5, 0.75, 0.5, 0.75, 0.5, 0.75, 0.5, 0.75, 0.5, 0.75, 0.5, 0.75, 0.5, 0.75, 0.5, 0.75, 0.5, 0.75, 0.5, 0.75, 0.5, 0.75, 0.5, 0.75, 0.5, 0.75, 0.5, 0.75, 0.5, 0.75, 0.5, 0.75, 0.5, 0.75, 0.5, 0.75, 0.5, 0.75, 0.5, 0.75, 0.5, 0.75, 0.5, 0.75, 0.5, 0.75, 0.5, 0.75, 0.5, 0.75, 0.5, 0.75, 0.5, 0.75, 0.5, 0.75, 0.5, 0.75, 0.5, 0.75, 0.5, 0.75, 0.5, 0.75, 0.5, 0.75, 0.5, 0.75, 0.5, 0.75, 0.5, 0.75, 0.5, 0.75, 0.5, 0.75, 0.5, 0.75, 0.5, 0.75, 0.5, 0.75, 0.5, 0.75, 0.5, 0.75, 0.5, 0.75, 0.5, 0.75, 0.5, 0.75, 0.5, 0.75, 0.5, 0.75, 0.5, 0.75, 0.5, 0.75, 0.5, 0.75, 0.5, 0.75, 0.5, 0.75, 0.5, 0.75, 0.5, 0.75, 0.5, 0.75, 0.5, 0.75, 0.5, 0.75, 0.5, 0.75, 0.5, 0.75, 0.5, 0.75, 0.5, 0.75, 0.5, 0.75, 0.5, 0.75, 0.5, 0.75, 0.5, 0.75, 0.5, 0.75, 0.5, 0.75, 0.5, 0.75, 0.5, 0.75, 0.5, 0.75, 0.5, 0.75, 0.5, 0.75, 0.5, 0.75, 0.5, 0.75, 0.5, 0.75, 0.5, 0.75, 0.5, 0.75, 0.5, 0.75, 0.5, 0.75, 0.5, 0.75, 0.5, 0.75, 0.5, 0.75, 0.5, 0.75, 0.5, 0.75, 0.5, 0.75, 0.5, 0.75, 0.5, 0.75, 0.5, 0.75, 0.5, 0.75, 0.5, 0.75, 0.5, 0.75, 0.5, 0.75, 0.5, 0.75, 0.5, 0.75, 0.5, 0.75, 0.5, 0.75, 0.5, 0.75, 0.5, 0.75, 0.5, 0.75, 0.5, 0.75, 0.5, 0.75, 0.5, 0.75, 0.5, 0.75, 0.5, 0.75, 0.5, 0.75, 0.5, 0.75, 0.5, 0.75, 0.5, 0.75, 0.5, 0.75, 0.5, 0.75, 0.5, 0.75, 0.5, 0.75, 0.5, 0.75, 0.5, 0.75, 0.5, 0.75, 0.5, 0.75, 0.5, 0.75, 0.5, 0.75, 0.5, 0.75, 0.5, 0.75, 0.5, 0.75, 0.5, 0.75, 0.5, 0.75, 0.5, 0.75, 0.5, 0.75, 0.5, 0.75, 0.5, 0.75, 0.5, 0.75, 0.5, 0.75, 0.5, 0.75, 0.5, 0.75, 0.5, 0.75, 0.5, 0.75, 0.5, 0.75, 0.5, 0.75, 0.5, 0.75, 0.5, 0.75, 0.5, 0.75, 0.5, 0.75, 0.5, 0.75, 0.5, 0.75, 0.5, 0.75, 0.5, 0.75, 0.5, 0.75, 0.5, 0.75, 0.5, 0.75, 0.5, 0.75, 0.5, 0.75, 0.5, 0.75, 0.5, 0.75, 0.5, 0.75, 0.5, 0.75, 0.5, 0.75, 0.5, 0.75, 0.5, 0.75, 0.5, 0.75, 0.5, 0.75, 0.5, 0.75, 0.5, 0.75, 0.5, 0.75, 0.5, 0.75, 0.5, 0.75, 0.5, 0.75, 0.5, 0.75, 0.5, 0.75, 0.5, 0.75, 0.5, 0.75, 0.5, 0.75, 0.5, 0.75, 0.5, 0.75, 0.5, 0.75, 0.5, 0.75, 0.5, 0.75, 0.5, 0.75, 0.5, 0.75, 0.5, 0.75, 0.5, 0.75, 0.5, 0.75, 0.5, 0.75, 0.5, 0.75, 0.5, 0.75, 0.5, 0.75, 0.5, 0.75, 0.5, 0.75, 0.5, 0.75, 0.5, 0.75, 0.5, 0.75, 0.5, 0.75, 0.5, 0.75, 0.5, 0.75, 0.5, 0.75, 0.5, 0.75, 0.5, 0.75, 0.5, 0.75, 0.5, 0.75, 0.5, 0.75, 0.5, 0.75, 0.5, 0.75, 0.5, 0.75, 0.5, 0.75, 0.5, 0.75, 0.5, 0.75, 0.5, 0.75, 0.5, 0.75, 0.5, 0.75, 0.5, 0.75, 0.5, 0.75, 0.5, 0.75, 0.5, 0.75, 0.5, 0.75, 0.5, 0.75, 0.5, 0.75, 0.5, 0.75, 0.5, 0.75, 0.5, 0.75, 0.5, 0.75, 0.5, 0.75, 0.5, 0.75, 0.5, 0.75, 0.5, 0.75, 0.5, 0.75, 0.5, 0.75, 0.5, 0.75, 0.5, 0.75, 0.5, 0.75, 0.5, 0.75, 0.5, 0.75, 0.5, 0.75, 0.5, 0.75, 0.5, 0.75, 0.5, 0.75, 0.5, 0.75, 0.5, 0.75, 0.5, 0.75, 0.5, 0.75, 0.5, 0.75, 0.5, 0.75, 0.5, 0.75, 0.5, 0.75, 0.5, 0.75, 0.5, 0.75, 0.5, 0.75, 0.5, 0.75, 0.5, 0.75, 0.5, 0.75, 0.5, 0.75, 0.5, 0.75, 0.5, 0.75, 0.5, 0.75, 0.5, 0.75, 0.5, 0.75, 0.5, 0.75, 0.5, 0.75, 0.5, 0.75, 0.5, 0.75, 0.5, 0.75, 0.5, 0.75, 0.5, 0.75, 0.5, 0.75, 0.5, 0.75, 0.5, 0.75, 0.5, 0.75, 0.5, 0.75, 0.5, 0.75, 0.5, 0.75, 0.5, 0.75, 0.5, 0.75, 0.5, 0.75, 0.5, 0.75, 0.5, 0.75, 0.5, 0.75, 0.5, 0.75, 0.5, 0.75, 0.5, 0.75, 0.5, 0.75, 0.5, 0.75, 0.5, 0.75, 0.5, 0.75, 0.5, 0.75, 0.5, 0.75, 0.5, 0.75, 0.5, 0.75, 0.5, 0.75, 0.5, 0.75, 0.5, 0.75, 0.5, 0.75, 0.5, 0.75, 0.5, 0.75, 0.5, 0.75, 0.5, 0.75, 0.5, 0.75, 0.5, 0.75, 0.5, 0.75, 0.5, 0.75, 0.5, 0.75, 0.5, 0.75, 0.5, 0.75, 0.5, 0.75, 0.5, 0.75, 0.5, 0.75, 0.5, 0.75, 0.5, 0.75, 0.5, 0.75, 0.5, 0.75, 0.5, 0.75, 0.5, 0.75, 0.5, 0.75, 0.5, 0.75, 0.5, 0.75, 0.5, 0.75, 0.5, 0.75, 0.5, 0.75, 0.5, 0.75, 0.5, 0.75, 0.5, 0.75, 0.5, 0.75, 0.5, 0.75, 0.5, 0.75, 0.5, 0.75, 0.5, 0.75, 0.5, 0.75, 0.5, 0.75, 0.5, 0.75, 0.5, 0.75, 0.5, 0.75, 0.5, 0.75, 0.5, 0.75, 0.5, 0.75, 0.5, 0.75, 0.5, 0.75, 0.5, 0.75, 0.5, 0.75, 0.5, 0.75, 0.5, 0.75, 0.5, 0.75, 0.5, 0.75, 0.5, 0.75, 0.5, 0.75, 0.5, 0.75, 0.5, 0.75, 0.5, 0.75, 0.5, 0.75, 0.5, 0.75, 0.5, 0.75, 0.5, 0.75, 0.5, 0.75, 0.5, 0.75, 0.5, 0.75, 0.5, 0.75, 0.5, 0.75, 0.5, 0.75, 0.5, 0.75, 0.5, 0.75, 0.5, 0.75, 0.5, 0.75, 0.5, 0.75, 0.5, 0.75, 0.5, 0.75, 0.5, 0.75, 0.5, 0.75, 0.5, 0.75, 0.5, 0.75, 0.5, 0.75, 0.5, 0.75, 0.5, 0.75, 0.5, 0.75, 0.5, 0.75, 0.5, 0.75, 0.5, 0.75, 0.5, 0.75, 0.5, 0.75, 0.5, 0.75, 0.5, 0.75, 0.5, 0.75, 0.5, 0.75, 0.5, 0.75, 0.5, 0.75, 0.5, 0.75, 0.5, 0.75, 0.5, 0.75, 0.5, 0.75, 0.5, 0.75, 0.5, 0.75, 0.5, 0.75, 0.5, 0.75, 0.5, 0.75, 0.5, 0.75, 0.5, 0.75, 0.5, 0.75, 0.5, 0.75, 0.5, 0.75, 0.5, 0.75, 0.5, 0.75, 0.5, 0.75, 0.5, 0.75, 0.5, 0.75, 0.5, 0.75, 0.5, 0.75, 0.5, 0.75, 0.5, 0.75, 0.5, 0.75, 0.5, 0.75, 0.5, 0.75, 0.5, 0.75, 0.5, 0.75, 0.5, 0.75, 0.5, 0.75, 0.5, 0.75, 0.5, 0.75, 0.5, 0.75, 0.5, 0.75, 0.5, 0.75, 0.5, 0.75, 0.5, 0.75, 0.5, 0.75, 0.5, 0.75, 0.5, 0.75, 0.5, 0.75, 0.5, 0.75, 0.5, 0.75, 0.5, 0.75, 0.5, 0.75, 0.5, 0.75, 0.5, 0.75, 0.5, 0.75, 0.5, 0.75, 0.5, 0.75, 0.5, 0.75, 0.5, 0.75, 0.5, 0.75, 0.5, 0.75, 0.5, 0.75, 0.5, 0.75, 0.5, 0.75, 0.5, 0.75, 0.5, 0.75, 0.5, 0.75, 0.5, 0.75, 0.5, 0.75, 0.5, 0.75, 0.5, 0.75, 0.5, 0.75, 0.5, 0.75, 0.5, 0.75, 0.5, 0.75, 0.5, 0.75, 0.5, 0.75, 0.5, 0.75, 0.5, 0.75, 0.5, 0.75, 0.5, 0.75, 0.5, 0.75, 0.5, 0.75, 0.5, 0.75, 0.5, 0.75, 0.5, 0.75, 0.5, 0.75, 0.5, 0.75, 0.5, 0.75, 0.5, 0.75, 0.5, 0.75, 0.5, 0.75, 0.5, 0.75, 0.5, 0.75, 0.5, 0.75, 0.5, 0.75, 0.5, 0.75, 0.5, 0.75, 0.5, 0.75, 0.5, 0.75, 0.5, 0.75, 0.5, 0.75, 0.5, 0.75, 0.5, 0.75, 0.5, 0.75, 0.5, 0.75, 0.5, 0.75, 0.5, 0.75, 0.5, 0.75, 0.5, 0.75, 0.5, 0.75, 0.5, 0.75, 0.5, 0.75, 0.5, 0.75, 0.5, 0.75, 0.5, 0.75, 0.5, 0.75, 0.5, 0.75, 0.5, 0.75, 0.5, 0.75, 0.5, 0.75, 0.5, 0.75, 0.5, 0.75, 0.5, 0.75, 0.5, 0.75, 0.5, 0.75, 0.5, 0.75, 0.5, 0.75, 0.5, 0.75, 0.5, 0.75, 0.5, 0.75, 0.5, 0.75, 0.5, 0.75, 0.5, 0.75, 0.5, 0.75, 0.5, 0.75, 0.5, 0.75, 0.5, 0.75, 0.5, 0.75, 0.5, 0.75, 0.5, 0.75, 0.5, 0.75, 0.5, 0.75, 0.5, 0.75, 0.5, 0.75, 0.5, 0.75, 0.5, 0.75, 0.5, 0.75, 0.5, 0.75, 0.5, 0.75, 0.5, 0.75, 0.5, 0.75, 0.5, 0.75, 0.5, 0.75, 0.5, 0.75, 0.5, 0.75, 0.5, 0.75, 0.5, 0.75, 0.5, 0.75, 0.5, 0.75, 0.5, 0.75, 0.5, 0.75, 0.5, 0.75, 0.5, 0.75, 0.5, 0.75, 0.5, 0.75, 0.5])
me_int_mejabaca.materials.append(mat_palet_int_mejabaca)
me_int_mejabaca.update()

# ---- objects
ob_int_mejabaca = bpy.data.objects.new('int_mejaBaca', me_int_mejabaca)

# ---- transforms, parenting, visibility, modifiers, constraints
ob_int_mejabaca.location = (0.0, 0.0, 0.0)

# ---- collection membership
scene.collection.objects.link(ob_int_mejabaca)

# ---- scene / render settings (as saved in the file)
scene.frame_start = 1; scene.frame_end = 250; scene.frame_set(1)
scene.render.engine = 'BLENDER_EEVEE_NEXT'
scene.render.bake_bias = 0.0
scene.render.bake_samples = 0
scene.render.compositor_device = 'GPU'
scene.eevee.use_volume_custom_range = False
scene.eevee.fast_gi_thickness_near = 0.1
scene.eevee.fast_gi_thickness_far = 0.0
scene.eevee.ray_tracing_options.screen_trace_thickness = 0.1
bpy.context.view_layer.update()

# ---- added for rendering (the .blend has no active camera and no usable light): camera, sun + grey world if the file has none
cam_auto = bpy.data.cameras.new('AutoCamera')
cam_auto.lens = 50.0
cam_auto.sensor_width = 36.0
cam_auto.clip_end = 1000.0
ob_auto_camera = bpy.data.objects.new('AutoCamera', cam_auto)
scene.collection.objects.link(ob_auto_camera)
ob_auto_camera.location = (2.7776, -3.33312, 2.59708)
ob_auto_camera.rotation_euler = (1.09748, -7.21219e-08, 0.694738)
scene.camera = ob_auto_camera
light_auto_sun = bpy.data.lights.new('AutoSun', 'SUN')
light_auto_sun.energy = 3.0
light_auto_sun.angle = 0.0523599
ob_auto_sun = bpy.data.objects.new('AutoSun', light_auto_sun)
scene.collection.objects.link(ob_auto_sun)
ob_auto_sun.rotation_euler = (0.872665, 0.174533, 0.523599)
if scene.world is None:
    world_auto = bpy.data.worlds.new('AutoWorld')
    world_auto.color = (0.3, 0.3, 0.3)
    scene.world = world_auto
bpy.context.view_layer.update()
